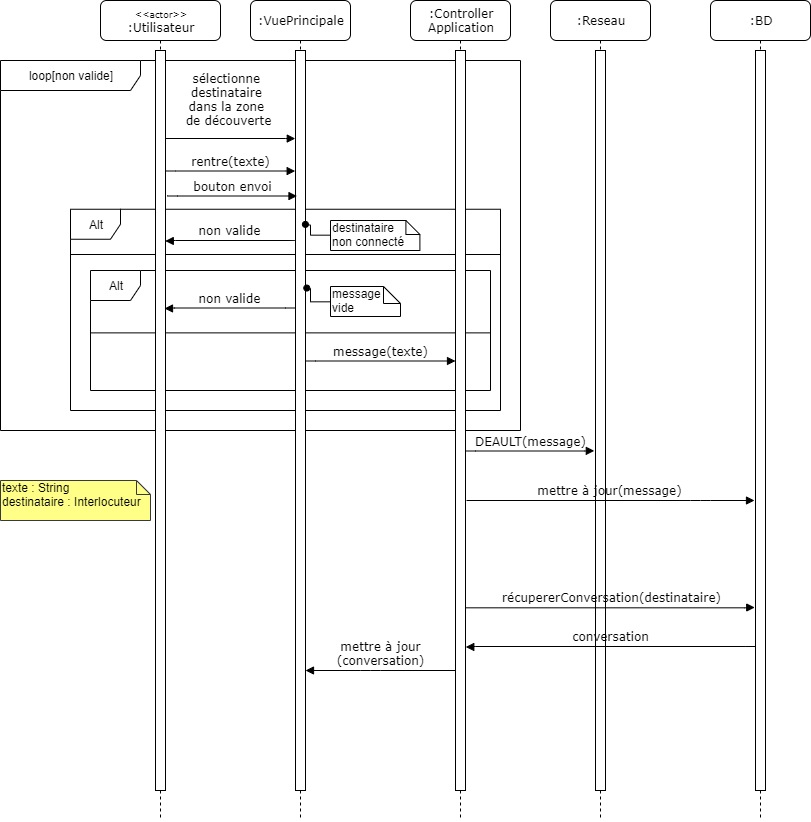

The diagram above was exported from draw.io. Its source (the exported page's mxGraphModel, read from the mxfile embedded in the PNG):
<mxGraphModel dx="2260" dy="932" grid="1" gridSize="10" guides="1" tooltips="1" connect="1" arrows="1" fold="1" page="1" pageScale="1" pageWidth="850" pageHeight="1100" math="0" shadow="0">
  <root>
    <mxCell id="0" />
    <mxCell id="1" parent="0" />
    <mxCell id="92O0VSXlUtSQefRB2DiZ-2" value="loop[non valide]" style="shape=umlFrame;whiteSpace=wrap;html=1;strokeColor=#000000;fillColor=none;width=140;height=30;" vertex="1" parent="1">
      <mxGeometry x="-10" y="140" width="520" height="370" as="geometry" />
    </mxCell>
    <mxCell id="92O0VSXlUtSQefRB2DiZ-30" value="" style="line;strokeWidth=1;fillColor=none;align=left;verticalAlign=middle;spacingTop=-1;spacingLeft=3;spacingRight=3;rotatable=0;labelPosition=right;points=[];portConstraint=eastwest;" vertex="1" parent="1">
      <mxGeometry x="60" y="330" width="430" height="8" as="geometry" />
    </mxCell>
    <mxCell id="92O0VSXlUtSQefRB2DiZ-1" value="Alt" style="shape=umlFrame;whiteSpace=wrap;html=1;strokeColor=#000000;fillColor=none;width=50;height=30;" vertex="1" parent="1">
      <mxGeometry x="60" y="288.75" width="430" height="201.25" as="geometry" />
    </mxCell>
    <mxCell id="92O0VSXlUtSQefRB2DiZ-3" value=":VuePrincipale" style="shape=umlLifeline;perimeter=lifelinePerimeter;whiteSpace=wrap;html=1;container=1;collapsible=0;recursiveResize=0;outlineConnect=0;rounded=1;shadow=0;comic=0;labelBackgroundColor=none;strokeWidth=1;fontFamily=Verdana;fontSize=12;align=center;" vertex="1" parent="1">
      <mxGeometry x="240" y="80" width="100" height="820" as="geometry" />
    </mxCell>
    <mxCell id="92O0VSXlUtSQefRB2DiZ-6" value="" style="line;strokeWidth=1;fillColor=none;align=left;verticalAlign=middle;spacingTop=-1;spacingLeft=3;spacingRight=3;rotatable=0;labelPosition=right;points=[];portConstraint=eastwest;" vertex="1" parent="92O0VSXlUtSQefRB2DiZ-3">
      <mxGeometry x="-160" y="328.38" width="400" height="8" as="geometry" />
    </mxCell>
    <mxCell id="92O0VSXlUtSQefRB2DiZ-5" value="Alt" style="shape=umlFrame;whiteSpace=wrap;html=1;strokeColor=#000000;fillColor=none;width=50;height=30;" vertex="1" parent="92O0VSXlUtSQefRB2DiZ-3">
      <mxGeometry x="-160" y="270" width="400" height="120" as="geometry" />
    </mxCell>
    <mxCell id="92O0VSXlUtSQefRB2DiZ-4" value="" style="html=1;points=[];perimeter=orthogonalPerimeter;rounded=0;shadow=0;comic=0;labelBackgroundColor=none;strokeWidth=1;fontFamily=Verdana;fontSize=12;align=center;" vertex="1" parent="92O0VSXlUtSQefRB2DiZ-3">
      <mxGeometry x="45" y="50" width="10" height="740" as="geometry" />
    </mxCell>
    <mxCell id="92O0VSXlUtSQefRB2DiZ-43" style="edgeStyle=orthogonalEdgeStyle;rounded=0;orthogonalLoop=1;jettySize=auto;html=1;endArrow=oval;endFill=1;entryX=1.126;entryY=0.321;entryDx=0;entryDy=0;entryPerimeter=0;" edge="1" parent="92O0VSXlUtSQefRB2DiZ-3" source="92O0VSXlUtSQefRB2DiZ-42" target="92O0VSXlUtSQefRB2DiZ-4">
      <mxGeometry relative="1" as="geometry">
        <mxPoint x="60" y="300" as="targetPoint" />
        <Array as="points" />
      </mxGeometry>
    </mxCell>
    <mxCell id="92O0VSXlUtSQefRB2DiZ-42" value="message &lt;br&gt;vide" style="shape=note;whiteSpace=wrap;html=1;size=17;verticalAlign=top;align=left;spacingTop=-6;" vertex="1" parent="92O0VSXlUtSQefRB2DiZ-3">
      <mxGeometry x="80" y="286" width="70" height="30" as="geometry" />
    </mxCell>
    <mxCell id="92O0VSXlUtSQefRB2DiZ-7" value=":Controller Application" style="shape=umlLifeline;perimeter=lifelinePerimeter;whiteSpace=wrap;html=1;container=1;collapsible=0;recursiveResize=0;outlineConnect=0;rounded=1;shadow=0;comic=0;labelBackgroundColor=none;strokeWidth=1;fontFamily=Verdana;fontSize=12;align=center;" vertex="1" parent="1">
      <mxGeometry x="400" y="80" width="100" height="820" as="geometry" />
    </mxCell>
    <mxCell id="92O0VSXlUtSQefRB2DiZ-8" value="" style="html=1;points=[];perimeter=orthogonalPerimeter;rounded=0;shadow=0;comic=0;labelBackgroundColor=none;strokeWidth=1;fontFamily=Verdana;fontSize=12;align=center;" vertex="1" parent="92O0VSXlUtSQefRB2DiZ-7">
      <mxGeometry x="45" y="50" width="10" height="740" as="geometry" />
    </mxCell>
    <mxCell id="92O0VSXlUtSQefRB2DiZ-9" value="&lt;font style=&quot;font-size: 9px&quot;&gt;&amp;lt;&amp;lt;actor&amp;gt;&amp;gt;&lt;/font&gt;&lt;br&gt;:Utilisateur" style="shape=umlLifeline;perimeter=lifelinePerimeter;whiteSpace=wrap;html=1;container=1;collapsible=0;recursiveResize=0;outlineConnect=0;rounded=1;shadow=0;comic=0;labelBackgroundColor=none;strokeWidth=1;fontFamily=Verdana;fontSize=12;align=center;" vertex="1" parent="1">
      <mxGeometry x="90" y="80" width="120" height="820" as="geometry" />
    </mxCell>
    <mxCell id="92O0VSXlUtSQefRB2DiZ-10" value="" style="html=1;points=[];perimeter=orthogonalPerimeter;rounded=0;shadow=0;comic=0;labelBackgroundColor=none;strokeWidth=1;fontFamily=Verdana;fontSize=12;align=center;" vertex="1" parent="92O0VSXlUtSQefRB2DiZ-9">
      <mxGeometry x="55" y="50" width="10" height="740" as="geometry" />
    </mxCell>
    <mxCell id="92O0VSXlUtSQefRB2DiZ-11" value="sélectionne &lt;br&gt;destinataire &lt;br&gt;dans la zone &lt;br&gt;de découverte" style="html=1;verticalAlign=bottom;endArrow=block;labelBackgroundColor=none;fontFamily=Verdana;fontSize=12;edgeStyle=elbowEdgeStyle;elbow=vertical;entryX=-0.022;entryY=0.119;entryDx=0;entryDy=0;entryPerimeter=0;" edge="1" parent="1" target="92O0VSXlUtSQefRB2DiZ-4">
      <mxGeometry x="-0.0368" y="8" relative="1" as="geometry">
        <mxPoint x="155" y="218" as="sourcePoint" />
        <Array as="points" />
        <mxPoint x="280" y="218" as="targetPoint" />
        <mxPoint as="offset" />
      </mxGeometry>
    </mxCell>
    <mxCell id="92O0VSXlUtSQefRB2DiZ-13" value="rentre(texte)" style="html=1;verticalAlign=bottom;endArrow=block;entryX=-0.033;entryY=0.132;labelBackgroundColor=none;fontFamily=Verdana;fontSize=12;edgeStyle=elbowEdgeStyle;elbow=vertical;exitX=1.017;exitY=0.169;exitDx=0;exitDy=0;exitPerimeter=0;entryDx=0;entryDy=0;entryPerimeter=0;" edge="1" parent="1">
      <mxGeometry relative="1" as="geometry">
        <mxPoint x="155.17000000000053" y="250.00000000000023" as="sourcePoint" />
        <mxPoint x="284.6700000000001" y="250.58000000000015" as="targetPoint" />
        <Array as="points">
          <mxPoint x="230" y="250.5" />
          <mxPoint x="370" y="205.5" />
        </Array>
      </mxGeometry>
    </mxCell>
    <mxCell id="92O0VSXlUtSQefRB2DiZ-14" value=":Reseau" style="shape=umlLifeline;perimeter=lifelinePerimeter;whiteSpace=wrap;html=1;container=1;collapsible=0;recursiveResize=0;outlineConnect=0;rounded=1;shadow=0;comic=0;labelBackgroundColor=none;strokeWidth=1;fontFamily=Verdana;fontSize=12;align=center;" vertex="1" parent="1">
      <mxGeometry x="540" y="80" width="100" height="820" as="geometry" />
    </mxCell>
    <mxCell id="92O0VSXlUtSQefRB2DiZ-46" value="" style="html=1;points=[];perimeter=orthogonalPerimeter;rounded=0;shadow=0;comic=0;labelBackgroundColor=none;strokeWidth=1;fontFamily=Verdana;fontSize=12;align=center;" vertex="1" parent="92O0VSXlUtSQefRB2DiZ-14">
      <mxGeometry x="45" y="50" width="10" height="740" as="geometry" />
    </mxCell>
    <mxCell id="92O0VSXlUtSQefRB2DiZ-17" value="non valide" style="html=1;verticalAlign=bottom;endArrow=block;labelBackgroundColor=none;fontFamily=Verdana;fontSize=12;edgeStyle=elbowEdgeStyle;elbow=vertical;entryX=0.978;entryY=0.281;entryDx=0;entryDy=0;entryPerimeter=0;" edge="1" parent="1">
      <mxGeometry relative="1" as="geometry">
        <mxPoint x="285" y="321.0000000000002" as="sourcePoint" />
        <mxPoint x="154.77999999999975" y="320.5" as="targetPoint" />
        <Array as="points">
          <mxPoint x="205" y="320" />
          <mxPoint x="225" y="300" />
        </Array>
      </mxGeometry>
    </mxCell>
    <mxCell id="92O0VSXlUtSQefRB2DiZ-23" value="non valide" style="html=1;verticalAlign=bottom;endArrow=block;labelBackgroundColor=none;fontFamily=Verdana;fontSize=12;edgeStyle=elbowEdgeStyle;elbow=vertical;" edge="1" parent="1">
      <mxGeometry relative="1" as="geometry">
        <mxPoint x="285" y="388" as="sourcePoint" />
        <mxPoint x="154" y="388" as="targetPoint" />
        <Array as="points">
          <mxPoint x="200.22" y="387.5" />
          <mxPoint x="220.22" y="367.5" />
        </Array>
      </mxGeometry>
    </mxCell>
    <mxCell id="92O0VSXlUtSQefRB2DiZ-33" value="texte : String&lt;br&gt;destinataire : Interlocuteur" style="shape=note;whiteSpace=wrap;html=1;size=14;verticalAlign=top;align=left;spacingTop=-6;strokeColor=#36393d;fillColor=#ffff88;" vertex="1" parent="1">
      <mxGeometry x="-10" y="560" width="150" height="40" as="geometry" />
    </mxCell>
    <mxCell id="92O0VSXlUtSQefRB2DiZ-35" value=":BD" style="shape=umlLifeline;perimeter=lifelinePerimeter;whiteSpace=wrap;html=1;container=1;collapsible=0;recursiveResize=0;outlineConnect=0;rounded=1;shadow=0;comic=0;labelBackgroundColor=none;strokeWidth=1;fontFamily=Verdana;fontSize=12;align=center;" vertex="1" parent="1">
      <mxGeometry x="700" y="80" width="100" height="820" as="geometry" />
    </mxCell>
    <mxCell id="92O0VSXlUtSQefRB2DiZ-36" value="" style="html=1;points=[];perimeter=orthogonalPerimeter;rounded=0;shadow=0;comic=0;labelBackgroundColor=none;strokeWidth=1;fontFamily=Verdana;fontSize=12;align=center;" vertex="1" parent="92O0VSXlUtSQefRB2DiZ-35">
      <mxGeometry x="45" y="50" width="10" height="740" as="geometry" />
    </mxCell>
    <mxCell id="92O0VSXlUtSQefRB2DiZ-37" value="mettre à jour(message)" style="html=1;verticalAlign=bottom;endArrow=block;labelBackgroundColor=none;fontFamily=Verdana;fontSize=12;edgeStyle=elbowEdgeStyle;elbow=vertical;" edge="1" parent="1">
      <mxGeometry relative="1" as="geometry">
        <mxPoint x="456" y="580" as="sourcePoint" />
        <mxPoint x="744" y="580" as="targetPoint" />
        <Array as="points">
          <mxPoint x="690" y="580" />
          <mxPoint x="482.1" y="790" />
        </Array>
      </mxGeometry>
    </mxCell>
    <mxCell id="92O0VSXlUtSQefRB2DiZ-38" value="bouton envoi" style="html=1;verticalAlign=bottom;endArrow=block;entryX=-0.033;entryY=0.132;labelBackgroundColor=none;fontFamily=Verdana;fontSize=12;edgeStyle=elbowEdgeStyle;elbow=vertical;exitX=1.017;exitY=0.169;exitDx=0;exitDy=0;exitPerimeter=0;entryDx=0;entryDy=0;entryPerimeter=0;" edge="1" parent="1">
      <mxGeometry relative="1" as="geometry">
        <mxPoint x="157.00000000000054" y="275.0000000000002" as="sourcePoint" />
        <mxPoint x="286.49999999999983" y="275.58000000000015" as="targetPoint" />
        <Array as="points">
          <mxPoint x="231.83" y="275.5" />
          <mxPoint x="371.83" y="230.5" />
        </Array>
      </mxGeometry>
    </mxCell>
    <mxCell id="92O0VSXlUtSQefRB2DiZ-41" style="edgeStyle=orthogonalEdgeStyle;rounded=0;orthogonalLoop=1;jettySize=auto;html=1;entryX=0.989;entryY=0.235;entryDx=0;entryDy=0;entryPerimeter=0;endArrow=oval;endFill=1;" edge="1" parent="1" source="92O0VSXlUtSQefRB2DiZ-39" target="92O0VSXlUtSQefRB2DiZ-4">
      <mxGeometry relative="1" as="geometry" />
    </mxCell>
    <mxCell id="92O0VSXlUtSQefRB2DiZ-39" value="destinataire &lt;br&gt;non connecté" style="shape=note;whiteSpace=wrap;html=1;size=14;verticalAlign=top;align=left;spacingTop=-6;" vertex="1" parent="1">
      <mxGeometry x="320.00000000000006" y="300" width="89.4" height="30" as="geometry" />
    </mxCell>
    <mxCell id="92O0VSXlUtSQefRB2DiZ-44" value="message(texte)" style="html=1;verticalAlign=bottom;endArrow=block;labelBackgroundColor=none;fontFamily=Verdana;fontSize=12;edgeStyle=elbowEdgeStyle;elbow=vertical;exitX=1.017;exitY=0.169;exitDx=0;exitDy=0;exitPerimeter=0;" edge="1" parent="1" target="92O0VSXlUtSQefRB2DiZ-8">
      <mxGeometry relative="1" as="geometry">
        <mxPoint x="295.00000000000057" y="440.0000000000002" as="sourcePoint" />
        <mxPoint x="424.5000000000001" y="440.58000000000015" as="targetPoint" />
        <Array as="points">
          <mxPoint x="369.83000000000004" y="440.5" />
          <mxPoint x="509.83000000000004" y="395.5" />
        </Array>
      </mxGeometry>
    </mxCell>
    <mxCell id="92O0VSXlUtSQefRB2DiZ-45" value="DEAULT(message)" style="html=1;verticalAlign=bottom;endArrow=block;labelBackgroundColor=none;fontFamily=Verdana;fontSize=12;edgeStyle=elbowEdgeStyle;elbow=vertical;entryX=-0.12;entryY=0.541;entryDx=0;entryDy=0;entryPerimeter=0;" edge="1" parent="1" target="92O0VSXlUtSQefRB2DiZ-46">
      <mxGeometry relative="1" as="geometry">
        <mxPoint x="455" y="531" as="sourcePoint" />
        <mxPoint x="580" y="531" as="targetPoint" />
        <Array as="points">
          <mxPoint x="534.83" y="530.5" />
          <mxPoint x="674.8299999999999" y="485.5" />
        </Array>
      </mxGeometry>
    </mxCell>
    <mxCell id="92O0VSXlUtSQefRB2DiZ-48" value="conversation" style="html=1;verticalAlign=bottom;endArrow=block;labelBackgroundColor=none;fontFamily=Verdana;fontSize=12;edgeStyle=elbowEdgeStyle;elbow=vertical;exitX=-0.037;exitY=0.637;exitDx=0;exitDy=0;exitPerimeter=0;entryX=1.028;entryY=0.637;entryDx=0;entryDy=0;entryPerimeter=0;" edge="1" parent="1">
      <mxGeometry relative="1" as="geometry">
        <mxPoint x="744.6300000000001" y="726.49" as="sourcePoint" />
        <mxPoint x="455.28" y="726.49" as="targetPoint" />
        <Array as="points">
          <mxPoint x="540" y="726" />
          <mxPoint x="496.22" y="726" />
          <mxPoint x="516.22" y="706" />
        </Array>
      </mxGeometry>
    </mxCell>
    <mxCell id="92O0VSXlUtSQefRB2DiZ-49" value="récupererConversation(destinataire)" style="html=1;verticalAlign=bottom;endArrow=block;labelBackgroundColor=none;fontFamily=Verdana;fontSize=12;edgeStyle=elbowEdgeStyle;elbow=vertical;entryX=-0.055;entryY=0.584;entryDx=0;entryDy=0;entryPerimeter=0;" edge="1" parent="1">
      <mxGeometry relative="1" as="geometry">
        <mxPoint x="455.77999999999975" y="687.3200000000002" as="sourcePoint" />
        <mxPoint x="744.2299999999998" y="687" as="targetPoint" />
        <Array as="points">
          <mxPoint x="689.78" y="687.32" />
          <mxPoint x="481.88" y="897.32" />
        </Array>
      </mxGeometry>
    </mxCell>
    <mxCell id="92O0VSXlUtSQefRB2DiZ-51" value="mettre à jour&lt;br&gt;(conversation)" style="html=1;verticalAlign=bottom;endArrow=block;labelBackgroundColor=none;fontFamily=Verdana;fontSize=12;edgeStyle=elbowEdgeStyle;elbow=vertical;" edge="1" parent="1" target="92O0VSXlUtSQefRB2DiZ-4">
      <mxGeometry relative="1" as="geometry">
        <mxPoint x="445" y="750" as="sourcePoint" />
        <mxPoint x="309.9999999999998" y="750.5" as="targetPoint" />
        <Array as="points">
          <mxPoint x="360.22" y="750" />
          <mxPoint x="380.22" y="730" />
        </Array>
      </mxGeometry>
    </mxCell>
  </root>
</mxGraphModel>